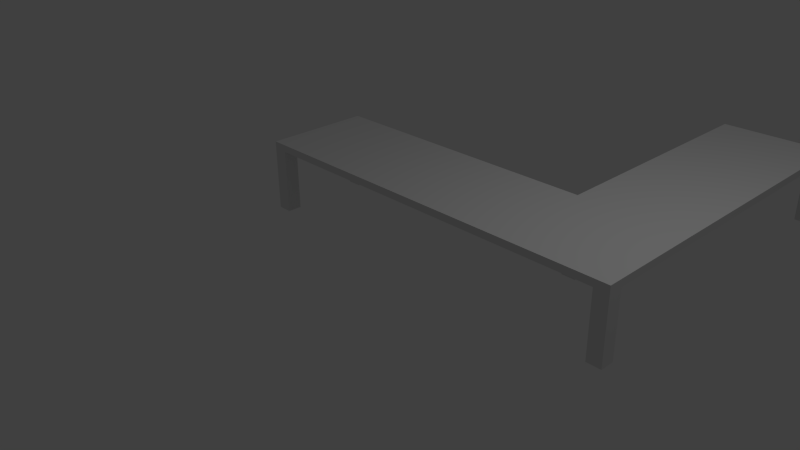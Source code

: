 # Source: Tisch_L.blend  (saved by Blender 2.70.0; exported with 4.5.12 LTS)
import bpy
from mathutils import Matrix  # noqa: F401  (used for matrix-valued properties, if any)

bpy.ops.wm.read_factory_settings(use_empty=True)
scene = bpy.context.scene
scene.name = 'Scene'

# ---- collections
col_collection_1 = bpy.data.collections.new('Collection 1'); scene.collection.children.link(col_collection_1)

# ---- world
world_world = bpy.data.worlds.new('World'); scene.world = world_world
world_world.color = (0.05088, 0.05088, 0.05088)
world_world.use_sun_shadow = False
world_world.sun_shadow_jitter_overblur = 0.0
world_world.cycles.sampling_method = 'MANUAL'
world_world.cycles.sample_map_resolution = 256

# ---- cameras
cam_camera = bpy.data.cameras.new('Camera')
cam_camera.clip_end = 100.0
cam_camera.lens = 35.0
cam_camera.sensor_width = 32.0
cam_camera.sensor_height = 18.0
cam_camera.ortho_scale = 7.314
cam_camera.dof.focus_distance = 0.0
cam_camera.dof.aperture_fstop = 128.0

# ---- lights
light_lamp = bpy.data.lights.new('Lamp', 'POINT')
light_lamp.transmission_factor = 0.0
light_lamp.cutoff_distance = 30.0
light_lamp.energy = 100.0
light_lamp.shadow_buffer_clip_start = 1.001
light_lamp.shadow_soft_size = 0.1
light_lamp.shadow_maximum_resolution = 0.006
light_lamp.use_absolute_resolution = True
light_lamp.cycles.use_multiple_importance_sampling = False

# ---- meshes
me_plane = bpy.data.meshes.new('Plane')
me_plane.from_pydata([(-2.0, 1.3, 0.0), (-1.8, 1.3, 0.0), (-2.0, 1.5, 0.0), (-1.8, 1.5, 0.0), (-2.0, 0.0, 0.0), (-1.8, 0.0, 0.0), (-2.0, 0.2, 0.0), (-1.8, 0.2, 0.0), (2.0, 1.3, 0.0), (2.2, 1.3, 0.0), (2.0, 1.5, 0.0), (2.2, 1.5, 0.0), (3.3, 0.0, 0.0), (3.5, 0.0, 0.0), (3.3, 0.2, 0.0), (3.5, 0.2, 0.0), (2.0, 4.8, 0.0), (2.2, 4.8, 0.0), (2.0, 5.0, 0.0), (2.2, 5.0, 0.0), (3.3, 4.8, 0.0), (3.5, 4.8, 0.0), (3.3, 5.0, 0.0), (3.5, 5.0, 0.0), (-2.0, 1.3, 0.9), (-1.8, 1.3, 0.9), (-2.0, 1.5, 0.9), (-1.8, 1.5, 0.9), (-2.0, 0.0, 0.9), (-1.8, 0.0, 0.9), (-2.0, 0.2, 0.9), (-1.8, 0.2, 0.9), (2.0, 1.3, 0.9), (2.2, 1.3, 0.9), (2.0, 1.5, 0.9), (2.2, 1.5, 0.9), (3.3, 0.0, 0.9), (3.5, 0.0, 0.9), (3.3, 0.2, 0.9), (3.5, 0.2, 0.9), (2.0, 4.8, 0.9), (2.2, 4.8, 0.9), (2.0, 5.0, 0.9), (2.2, 5.0, 0.9), (3.3, 4.8, 0.9), (3.5, 4.8, 0.9), (3.3, 5.0, 0.9), (3.5, 5.0, 0.9), (-2.0, 1.3, 1.0), (-1.8, 1.3, 1.0), (-2.0, 1.5, 1.0), (-1.8, 1.5, 1.0), (-2.0, 0.0, 1.0), (-1.8, 0.0, 1.0), (-2.0, 0.2, 1.0), (-1.8, 0.2, 1.0), (2.0, 1.3, 1.0), (2.2, 1.3, 1.0), (2.0, 1.5, 1.0), (2.2, 1.5, 1.0), (3.3, 0.0, 1.0), (3.5, 0.0, 1.0), (3.3, 0.2, 1.0), (3.5, 0.2, 1.0), (2.0, 4.8, 1.0), (2.2, 4.8, 1.0), (2.0, 5.0, 1.0), (2.2, 5.0, 1.0), (3.3, 4.8, 1.0), (3.5, 4.8, 1.0), (3.3, 5.0, 1.0), (3.5, 5.0, 1.0)], [], [(0, 2, 3, 1), (4, 6, 7, 5), (8, 10, 11, 9), (12, 14, 15, 13), (16, 18, 19, 17), (20, 22, 23, 21), (43, 42, 66, 67), (30, 28, 52, 54), (62, 56, 55), (29, 31, 38, 36), (27, 26, 50, 51), (55, 56, 49), (14, 12, 36, 38), (4, 5, 29, 28), (22, 20, 44, 46), (12, 13, 37, 36), (5, 7, 31, 29), (20, 21, 45, 44), (13, 15, 39, 37), (7, 6, 30, 31), (21, 23, 47, 45), (2, 0, 24, 26), (15, 14, 38, 39), (10, 8, 32, 34), (23, 22, 46, 47), (0, 1, 25, 24), (18, 16, 40, 42), (8, 9, 33, 32), (1, 3, 27, 25), (16, 17, 41, 40), (9, 11, 35, 33), (3, 2, 26, 27), (17, 19, 43, 41), (11, 10, 34, 35), (6, 4, 28, 30), (19, 18, 42, 43), (48, 49, 51, 50), (52, 53, 55, 54), (56, 57, 59, 58), (60, 61, 63, 62), (64, 65, 67, 66), (68, 69, 71, 70), (60, 53, 29, 36), (28, 29, 53, 52), (48, 54, 55, 49), (36, 37, 61, 60), (69, 63, 39, 45), (24, 30, 54, 48), (37, 39, 63, 61), (39, 38, 44, 45), (45, 47, 71, 69), (26, 24, 48, 50), (51, 58, 34, 27), (49, 56, 58, 51), (47, 46, 70, 71), (35, 34, 40, 41), (42, 40, 64, 66), (53, 60, 62, 55), (63, 69, 68, 62), (25, 27, 34, 32), (58, 64, 40, 34), (59, 65, 64, 58), (56, 62, 57), (59, 57, 62), (62, 68, 59), (59, 68, 65), (41, 43, 46, 44), (43, 67, 70, 46), (65, 68, 70, 67), (44, 38, 35, 41), (35, 38, 33), (33, 38, 32), (38, 31, 32), (32, 31, 25), (24, 25, 31, 30)])
_uv = me_plane.uv_layers.new(name='UVMap')
_uv.uv.foreach_set('vector', [0.33, 0.79, 0.31, 0.79, 0.31, 0.77, 0.33, 0.77, 0.27, 0.77, 0.25, 0.77, 0.25, 0.75, 0.27, 0.75, 0.29, 0.77, 0.27, 0.77, 0.27, 0.75, 0.29, 0.75, 0.24, 0.77, 0.22, 0.77, 0.22, 0.75, 0.24, 0.75, 0.38, 0.79, 0.38, 0.77, 0.4, 0.77, 0.4, 0.79, 0.0, 0.79, 0.0, 0.77, 0.02, 0.77, 0.02, 0.79, 0.41, 0.78, 0.41, 0.8, 0.4, 0.8, 0.4, 0.78, 0.84, 0.57, 0.84, 0.55, 0.85, 0.55, 0.85, 0.57, 0.02, 0.02, 0.13, 0.15, 0.02, 0.53, 1.0, 0.53, 0.98, 0.53, 0.98, 0.02, 1.0, 0.02, 0.38, 0.74, 0.4, 0.74, 0.4, 0.75, 0.38, 0.75, 0.02, 0.53, 0.13, 0.15, 0.13, 0.53, 0.31, 0.77, 0.31, 0.75, 0.4, 0.75, 0.4, 0.77, 0.0, 0.55, 0.02, 0.55, 0.02, 0.64, 0.0, 0.64, 0.09, 0.75, 0.11, 0.75, 0.11, 0.84, 0.09, 0.84, 0.53, 0.55, 0.55, 0.55, 0.55, 0.64, 0.53, 0.64, 0.51, 0.74, 0.53, 0.74, 0.53, 0.83, 0.51, 0.83, 0.55, 0.74, 0.53, 0.74, 0.53, 0.65, 0.55, 0.65, 0.55, 1.05, 0.55, 1.03, 0.64, 1.03, 0.64, 1.05, 0.09, 0.75, 0.09, 0.77, 5.96e-09, 0.77, 0.0, 0.75, 0.55, 0.57, 0.55, 0.55, 0.64, 0.55, 0.64, 0.57, 0.75, 0.7, 0.75, 0.68, 0.84, 0.68, 0.84, 0.7, 0.52, 0.74, 0.5, 0.74, 0.5, 0.65, 0.52, 0.65, 0.75, 0.7, 0.77, 0.7, 0.77, 0.79, 0.75, 0.79, 0.5, 0.65, 0.5, 0.67, 0.41, 0.67, 0.41, 0.65, 0.55, 0.83, 0.53, 0.83, 0.53, 0.74, 0.55, 0.74, 0.65, 0.9, 0.65, 0.88, 0.74, 0.88, 0.74, 0.9, 0.22, 0.84, 0.2, 0.84, 0.2, 0.75, 0.22, 0.75, 0.77, 0.7, 0.79, 0.7, 0.79, 0.79, 0.77, 0.79, 0.83, 0.79, 0.81, 0.79, 0.81, 0.7, 0.83, 0.7, 0.79, 0.7, 0.81, 0.7, 0.81, 0.79, 0.79, 0.79, 0.38, 0.65, 0.4, 0.65, 0.4, 0.74, 0.38, 0.74, 0.2, 0.75, 0.2, 0.77, 0.11, 0.77, 0.11, 0.75, 0.29, 0.75, 0.31, 0.75, 0.31, 0.84, 0.29, 0.84, 0.75, 0.57, 0.75, 0.55, 0.84, 0.55, 0.84, 0.57, 0.5, 0.78, 0.5, 0.8, 0.41, 0.8, 0.41, 0.78, 0.13, 0.55, 0.13, 0.53, 0.15, 0.53, 0.15, 0.55, 8.961e-08, 0.55, 8.635e-08, 0.53, 0.02, 0.53, 0.02, 0.55, 0.13, 0.15, 0.13, 0.13, 0.15, 0.13, 0.15, 0.15, 3.258e-09, 0.02, 0.0, 9.537e-08, 0.02, 9.537e-08, 0.02, 0.02, 0.48, 0.15, 0.48, 0.13, 0.5, 0.13, 0.5, 0.15, 0.48, 0.02, 0.48, 0.0, 0.5, 0.0, 0.5, 0.02, 0.53, 0.65, 0.02, 0.65, 0.02, 0.64, 0.53, 0.64, 0.0, 0.64, 0.02, 0.64, 0.02, 0.65, 0.0, 0.65, 0.13, 0.55, 0.02, 0.55, 0.02, 0.53, 0.13, 0.53, 0.53, 0.64, 0.55, 0.64, 0.55, 0.65, 0.53, 0.65, 0.65, 0.57, 0.65, 1.03, 0.64, 1.03, 0.64, 0.57, 0.84, 0.68, 0.84, 0.57, 0.85, 0.57, 0.85, 0.68, 0.64, 1.05, 0.64, 1.03, 0.65, 1.03, 0.65, 1.05, 0.98, 0.0, 0.98, 0.02, 0.52, 0.02, 0.52, 9.537e-08, 0.64, 0.57, 0.64, 0.55, 0.65, 0.55, 0.65, 0.57, 0.84, 0.7, 0.84, 0.68, 0.85, 0.68, 0.85, 0.7, 0.38, 0.75, 0.0, 0.75, 0.0, 0.74, 0.38, 0.74, 0.13, 0.53, 0.13, 0.15, 0.15, 0.15, 0.15, 0.53, 0.41, 0.65, 0.41, 0.67, 0.4, 0.67, 0.4, 0.65, 0.85, 0.13, 0.85, 0.15, 0.52, 0.15, 0.52, 0.13, 0.74, 0.9, 0.74, 0.88, 0.75, 0.88, 0.75, 0.9, 8.635e-08, 0.53, 3.258e-09, 0.02, 0.02, 0.02, 0.02, 0.53, 0.02, 9.537e-08, 0.48, 0.0, 0.48, 0.02, 0.02, 0.02, 0.87, 0.53, 0.85, 0.53, 0.85, 0.15, 0.87, 0.15, 0.75, 0.55, 0.75, 0.88, 0.74, 0.88, 0.74, 0.55, 0.15, 0.13, 0.48, 0.13, 0.48, 0.15, 0.15, 0.15, 0.13, 0.15, 0.02, 0.02, 0.13, 0.13, 0.15, 0.13, 0.13, 0.13, 0.02, 0.02, 0.02, 0.02, 0.48, 0.02, 0.15, 0.13, 0.15, 0.13, 0.48, 0.02, 0.48, 0.13, 0.52, 0.13, 0.5, 0.13, 0.5, 0.02, 0.52, 0.02, 0.41, 0.78, 0.4, 0.78, 0.4, 0.67, 0.41, 0.67, 0.48, 0.13, 0.48, 0.02, 0.5, 0.02, 0.5, 0.13, 0.52, 0.02, 0.98, 0.02, 0.85, 0.13, 0.52, 0.13, 0.85, 0.13, 0.98, 0.02, 0.87, 0.13, 0.87, 0.13, 0.98, 0.02, 0.87, 0.15, 0.98, 0.02, 0.98, 0.53, 0.87, 0.15, 0.87, 0.15, 0.98, 0.53, 0.87, 0.53, 0.87, 0.55, 0.87, 0.53, 0.98, 0.53, 0.98, 0.55])
me_plane.use_remesh_preserve_volume = False
me_plane.use_remesh_preserve_attributes = False
me_plane.use_mirror_vertex_groups = False
me_plane.update()

# ---- objects
ob_tisch_l = bpy.data.objects.new('Tisch_L', me_plane)
ob_lamp = bpy.data.objects.new('Lamp', light_lamp)
ob_camera = bpy.data.objects.new('Camera', cam_camera)

# ---- transforms, parenting, visibility, modifiers, constraints
ob_tisch_l.location = (0.0, 0.0, 0.0)
ob_tisch_l.lineart.crease_threshold = 0.0
ob_lamp.location = (4.076, 1.005, 5.904)
ob_lamp.rotation_euler = (0.6503, 0.05522, 1.866)
ob_lamp.lock_rotations_4d = False
ob_lamp.empty_display_type = 'ARROWS'
ob_lamp.color = (0.0, 0.0, 0.0, 0.0)
ob_lamp.lineart.crease_threshold = 0.0
ob_camera.location = (7.481, -6.508, 5.344)
ob_camera.rotation_euler = (1.109, 0.01082, 0.8149)
ob_camera.lock_rotations_4d = False
ob_camera.empty_display_type = 'ARROWS'
ob_camera.color = (0.0, 0.0, 0.0, 0.0)
ob_camera.display_type = 'WIRE'
ob_camera.lineart.crease_threshold = 0.0

# ---- collection membership
col_collection_1.objects.link(ob_tisch_l)
col_collection_1.objects.link(ob_lamp)
col_collection_1.objects.link(ob_camera)

# ---- scene / render settings (as saved in the file)
scene.camera = ob_camera
scene.frame_start = 1; scene.frame_end = 250; scene.frame_set(1)
scene.render.engine = 'BLENDER_EEVEE_NEXT'
scene.render.image_settings.color_mode = 'RGB'
scene.render.image_settings.compression = 100
scene.render.resolution_percentage = 50
scene.render.dither_intensity = 0.0
scene.cycles.use_denoising = False
scene.cycles.samples = 10
scene.cycles.sampling_pattern = 'TABULATED_SOBOL'
scene.cycles.light_sampling_threshold = 0.0
scene.cycles.use_adaptive_sampling = False
scene.cycles.use_light_tree = False
scene.cycles.blur_glossy = 0.0
scene.cycles.volume_bounces = 1
scene.cycles.pixel_filter_type = 'GAUSSIAN'
scene.cycles.sample_clamp_indirect = 0.0
scene.view_settings.view_transform = 'Standard'
bpy.context.view_layer.update()
